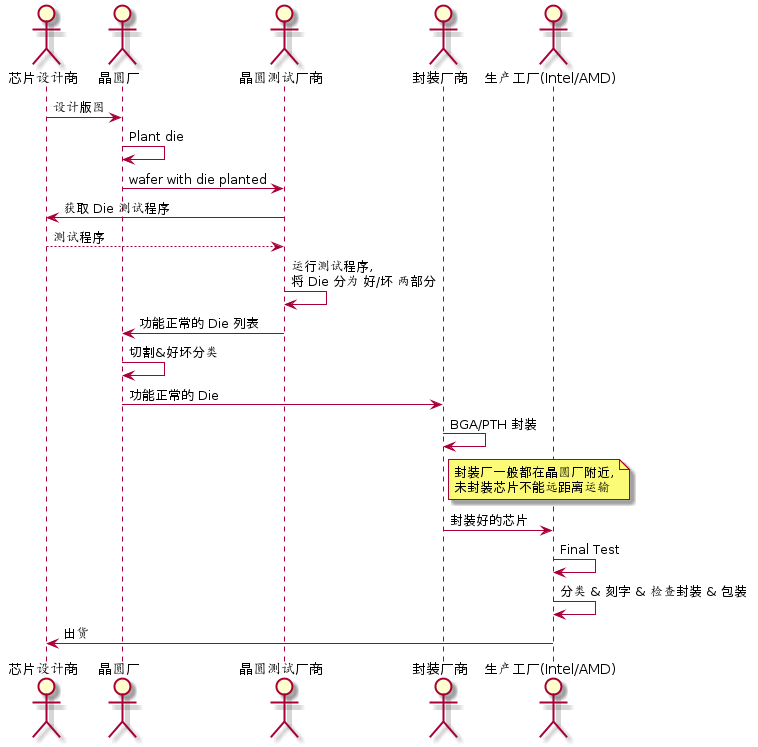

The diagram above was rendered by PlantUML. Its source (embedded in the PNG):
@startuml
actor 芯片设计商 as fabless
actor 晶圆厂 as wafer
actor 晶圆测试厂商 as wafer_test
actor 封装厂商 as packaging
actor "生产工厂(Intel/AMD)" as manufactor

fabless -> wafer: 设计版图
wafer -> wafer: Plant die
wafer -> wafer_test: wafer with die planted
wafer_test -> fabless: 获取 Die 测试程序
return 测试程序
wafer_test -> wafer_test: 运行测试程序,\n将 Die 分为 好/坏 两部分
wafer_test -> wafer: 功能正常的 Die 列表
wafer -> wafer: 切割&好坏分类
wafer -> packaging: 功能正常的 Die
packaging -> packaging: BGA/PTH 封装
note right packaging
	封装厂一般都在晶圆厂附近,
	未封装芯片不能远距离运输
end note
packaging -> manufactor: 封装好的芯片
manufactor -> manufactor: Final Test
manufactor -> manufactor: 分类 & 刻字 & 检查封装 & 包装
manufactor -> fabless: 出货
@enduml